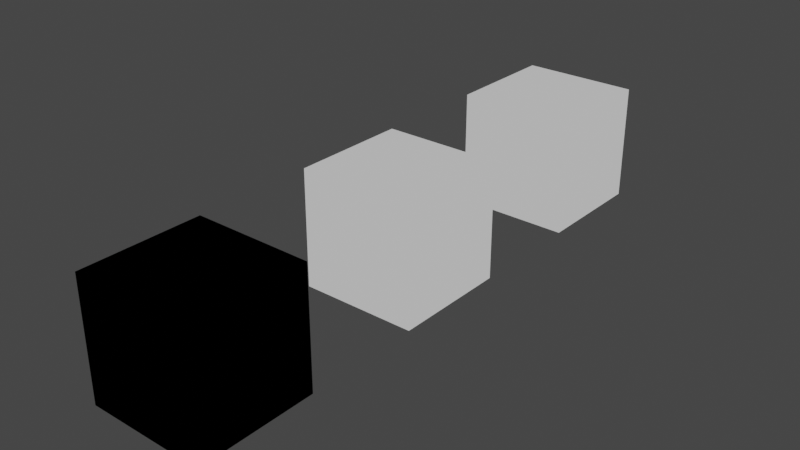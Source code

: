# Source: V-Hex_Node_templates.blend  (saved by Blender 3.0.42; exported with 4.5.12 LTS)
import bpy
from mathutils import Matrix  # noqa: F401  (used for matrix-valued properties, if any)

bpy.ops.wm.read_factory_settings(use_empty=True)
scene = bpy.context.scene
scene.name = 'Scene'

# ---- collections
col_collection = bpy.data.collections.new('Collection'); scene.collection.children.link(col_collection)

# ---- materials (node trees are filled in below, after node groups)
mat_material = bpy.data.materials.new('Material')
mat_material.use_transparent_shadow = False
mat_material_001 = bpy.data.materials.new('Material.001')
mat_material_001.use_transparent_shadow = False
mat_material_002 = bpy.data.materials.new('Material.002')
mat_material_002.use_transparent_shadow = False

# ---- node groups
ng_body_shader = bpy.data.node_groups.new('Body Shader', 'ShaderNodeTree')
_s = ng_body_shader.interface.new_socket(name='Output', in_out='OUTPUT', socket_type='NodeSocketColor')
_s.default_value = (0.5, 0.5, 0.5, 1.0)
_s = ng_body_shader.interface.new_socket(name='Diffuse', in_out='INPUT', socket_type='NodeSocketColor')
_s.default_value = (0.8, 0.8, 0.8, 1.0)
_s = ng_body_shader.interface.new_socket(name='MRS', in_out='INPUT', socket_type='NodeSocketColor')
_s.default_value = (0.8, 0.8, 0.8, 1.0)
_s = ng_body_shader.interface.new_socket(name='Normal', in_out='INPUT', socket_type='NodeSocketColor')
_s.default_value = (0.8, 0.8, 0.8, 1.0)
_N = ng_body_shader.nodes; _L = ng_body_shader.links
n0 = _N.new('ShaderNodeBsdfPrincipled'); n0.name = 'Principled BSDF'; n0.location = (800, 180)
n0.distribution = 'GGX'
n0.subsurface_method = 'RANDOM_WALK_SKIN'
n0.inputs[3].default_value = 1.45
n0.inputs[27].default_value = (0.0, 0.0, 0.0, 1.0)
n0.inputs[28].default_value = 1.0
n1 = _N.new('NodeGroupOutput'); n1.name = 'Group Output'; n1.location = (1340, 100)
n2 = _N.new('ShaderNodeInvert'); n2.name = 'Invert'; n2.location = (160, -320)
n3 = _N.new('ShaderNodeCombineColor'); n3.name = 'Combine RGB'; n3.location = (360, -320)
n4 = _N.new('ShaderNodeNormalMap'); n4.name = 'Normal Map'; n4.location = (560, -320)
n5 = _N.new('NodeGroupInput'); n5.name = 'Group Input'; n5.location = (-300, -200)
n6 = _N.new('ShaderNodeShaderToRGB'); n6.name = 'Shader to RGB'; n6.location = (1120, 154)
n7 = _N.new('ShaderNodeSeparateColor'); n7.name = 'Separate RGB.001'; n7.location = (-40, -320)
n8 = _N.new('ShaderNodeSeparateColor'); n8.name = 'Separate RGB.002'; n8.location = (410, -111)
_L.new(n5.outputs[0], n0.inputs[0])
_L.new(n5.outputs[1], n8.inputs[0])
_L.new(n5.outputs[2], n7.inputs[0])
_L.new(n7.outputs[1], n2.inputs[1])
_L.new(n7.outputs[0], n3.inputs[0])
_L.new(n7.outputs[2], n3.inputs[2])
_L.new(n2.outputs[0], n3.inputs[1])
_L.new(n3.outputs[0], n4.inputs[1])
_L.new(n4.outputs[0], n0.inputs[5])
_L.new(n0.outputs[0], n6.inputs[0])
_L.new(n6.outputs[0], n1.inputs[0])
_L.new(n8.outputs[0], n0.inputs[1])
_L.new(n8.outputs[2], n0.inputs[2])
_L.new(n8.outputs[1], n0.inputs[13])
n1.is_active_output = True
ng_eye_shader = bpy.data.node_groups.new('Eye Shader', 'ShaderNodeTree')
_s = ng_eye_shader.interface.new_socket(name='Output', in_out='OUTPUT', socket_type='NodeSocketColor')
_s.default_value = (0.5, 0.5, 0.5, 1.0)
_s = ng_eye_shader.interface.new_socket(name='Diffuse', in_out='INPUT', socket_type='NodeSocketColor')
_s.default_value = (1.0, 1.0, 1.0, 1.0)
_s = ng_eye_shader.interface.new_socket(name='Alpha', in_out='INPUT', socket_type='NodeSocketFloat')
_s.subtype = 'FACTOR'
_s.default_value = 0.5
_s.min_value = 0.0
_s.max_value = 1.0
_N = ng_eye_shader.nodes; _L = ng_eye_shader.links
n0 = _N.new('NodeGroupOutput'); n0.name = 'Group Output'; n0.location = (360, -20)
n1 = _N.new('NodeGroupInput'); n1.name = 'Group Input'; n1.location = (-480, 0)
n2 = _N.new('ShaderNodeBsdfTransparent'); n2.name = 'Transparent BSDF'; n2.location = (-300, 40)
n3 = _N.new('ShaderNodeBsdfDiffuse'); n3.name = 'Diffuse BSDF'; n3.location = (-240, -80)
n4 = _N.new('ShaderNodeMixShader'); n4.name = 'Mix Shader'; n4.location = (-40, 0)
n5 = _N.new('ShaderNodeShaderToRGB'); n5.name = 'Shader to RGB'; n5.location = (140, -20)
_L.new(n1.outputs[1], n4.inputs[0])
_L.new(n1.outputs[0], n3.inputs[0])
_L.new(n2.outputs[0], n4.inputs[1])
_L.new(n3.outputs[0], n4.inputs[2])
_L.new(n4.outputs[0], n5.inputs[0])
_L.new(n5.outputs[0], n0.inputs[0])
n0.is_active_output = True
ng_hair_shader = bpy.data.node_groups.new('Hair Shader', 'ShaderNodeTree')
_s = ng_hair_shader.interface.new_socket(name='Output', in_out='OUTPUT', socket_type='NodeSocketColor')
_s.default_value = (0.0, 0.0, 0.0, 0.0)
_s = ng_hair_shader.interface.new_socket(name='Diffuse', in_out='INPUT', socket_type='NodeSocketColor')
_s = ng_hair_shader.interface.new_socket(name='MRS', in_out='INPUT', socket_type='NodeSocketColor')
_s = ng_hair_shader.interface.new_socket(name='Normal', in_out='INPUT', socket_type='NodeSocketColor')
_N = ng_hair_shader.nodes; _L = ng_hair_shader.links
n0 = _N.new('ShaderNodeMath'); n0.name = 'Math.001'; n0.location = (-140, -60)
n0.operation = 'GREATER_THAN'
n1 = _N.new('ShaderNodeSeparateColor'); n1.name = 'Separate RGB'; n1.location = (-440, 20)
n2 = _N.new('ShaderNodeMath'); n2.name = 'Math'; n2.location = (-140, 100)
n2.operation = 'GREATER_THAN'
n3 = _N.new('NodeGroupInput'); n3.name = 'Group Input'; n3.location = (-680, 20)
n4 = _N.new('ShaderNodeBsdfPrincipled'); n4.name = 'Principled BSDF'; n4.location = (2160, 340)
n4.distribution = 'GGX'
n4.subsurface_method = 'RANDOM_WALK_SKIN'
n4.inputs[3].default_value = 1.45
n4.inputs[27].default_value = (0.0, 0.0, 0.0, 1.0)
n4.inputs[28].default_value = 1.0
n5 = _N.new('ShaderNodeShaderToRGB'); n5.name = 'Shader to RGB'; n5.location = (2440, 340)
n6 = _N.new('NodeGroupOutput'); n6.name = 'Group Output'; n6.location = (2640, 300)
n7 = _N.new('ShaderNodeMix'); n7.name = 'Mix'; n7.location = (100, 100)
n7.data_type = 'RGBA'
n8 = _N.new('ShaderNodeMix'); n8.name = 'Mix.001'; n8.location = (100, -80)
n8.data_type = 'RGBA'
n9 = _N.new('ShaderNodeNormalMap'); n9.name = 'Normal Map'; n9.location = (680, -240)
n10 = _N.new('ShaderNodeRGBCurve'); n10.name = 'RGB Curves'; n10.location = (260, -320)
n10.mapping.update()
n11 = _N.new('ShaderNodeMix'); n11.name = 'Mix.006'; n11.location = (1740, -140)
n11.data_type = 'RGBA'
n12 = _N.new('ShaderNodeBump'); n12.name = 'Bump'; n12.location = (1080, -160)
n12.inputs[1].default_value = 1.0
n12.inputs[2].default_value = 1.0
n13 = _N.new('ShaderNodeValToRGB'); n13.name = 'ColorRamp'; n13.location = (-60, 480)
while len(n13.color_ramp.elements) > 1: n13.color_ramp.elements.remove(n13.color_ramp.elements[-1])
n13.color_ramp.elements[0].position = 0.191; n13.color_ramp.elements[0].color = (0.0, 0.0, 0.0, 1.0)
_e = n13.color_ramp.elements.new(1.0); _e.color = (1.0, 1.0, 1.0, 1.0)
n14 = _N.new('ShaderNodeValToRGB'); n14.name = 'ColorRamp.001'; n14.location = (580, 480)
while len(n14.color_ramp.elements) > 1: n14.color_ramp.elements.remove(n14.color_ramp.elements[-1])
n14.color_ramp.elements[0].position = 0.409; n14.color_ramp.elements[0].color = (0.0, 0.0, 0.0, 1.0)
_e = n14.color_ramp.elements.new(1.0); _e.color = (1.0, 1.0, 1.0, 1.0)
n15 = _N.new('ShaderNodeSeparateColor'); n15.name = 'Separate RGB.001'; n15.location = (320, 400)
n16 = _N.new('ShaderNodeMix'); n16.name = 'Mix.003'; n16.location = (920, 460)
n16.data_type = 'RGBA'
n16.blend_type = 'MULTIPLY'
n17 = _N.new('ShaderNodeMix'); n17.name = 'Mix.002'; n17.location = (1100, 640)
n17.data_type = 'RGBA'
n17.blend_type = 'MULTIPLY'
n17.inputs[0].default_value = 1.0
_L.new(n3.outputs[1], n1.inputs[0])
_L.new(n5.outputs[0], n6.inputs[0])
_L.new(n4.outputs[0], n5.inputs[0])
_L.new(n0.outputs[0], n8.inputs[0])
_L.new(n2.outputs[0], n7.inputs[0])
_L.new(n1.outputs[2], n8.inputs[7])
_L.new(n1.outputs[1], n7.inputs[7])
_L.new(n1.outputs[0], n13.inputs[0])
_L.new(n3.outputs[2], n15.inputs[0])
_L.new(n3.outputs[0], n17.inputs[6])
_L.new(n16.outputs[2], n17.inputs[7])
_L.new(n13.outputs[0], n16.inputs[7])
_L.new(n14.outputs[0], n16.inputs[6])
_L.new(n15.outputs[2], n14.inputs[0])
_L.new(n7.outputs[2], n4.inputs[1])
_L.new(n8.outputs[2], n4.inputs[2])
_L.new(n3.outputs[2], n10.inputs[1])
_L.new(n10.outputs[0], n9.inputs[1])
_L.new(n11.outputs[2], n4.inputs[5])
_L.new(n9.outputs[0], n12.inputs[4])
_L.new(n9.outputs[0], n11.inputs[7])
_L.new(n12.outputs[0], n11.inputs[6])
_L.new(n17.outputs[2], n4.inputs[0])
n6.is_active_output = True

# ---- material node trees
mat_material.use_nodes = True; mat_material.node_tree.nodes.clear()
_N = mat_material.node_tree.nodes; _L = mat_material.node_tree.links
n0 = _N.new('ShaderNodeOutputMaterial'); n0.name = 'Material Output'; n0.location = (300, 300)
n1 = _N.new('ShaderNodeGroup'); n1.name = 'Body Shader'; n1.location = (60, 320)
n1.label = 'Body Shader'
n1.node_tree = ng_body_shader
n1.inputs[0].default_value = (0.8, 0.8, 0.8, 1.0)
n1.inputs[1].default_value = (0.8, 0.8, 0.8, 1.0)
n1.inputs[2].default_value = (0.8, 0.8, 0.8, 1.0)
_L.new(n1.outputs[0], n0.inputs[0])
n0.is_active_output = True
mat_material_001.use_nodes = True; mat_material_001.node_tree.nodes.clear()
_N = mat_material_001.node_tree.nodes; _L = mat_material_001.node_tree.links
n0 = _N.new('ShaderNodeOutputMaterial'); n0.name = 'Material Output'; n0.location = (300, 300)
n1 = _N.new('ShaderNodeGroup'); n1.name = 'Eye Shader'; n1.location = (80, 300)
n1.label = 'Eye Shader'
n1.node_tree = ng_eye_shader
n1.inputs[0].default_value = (1.0, 1.0, 1.0, 1.0)
n1.inputs[1].default_value = 0.5
_L.new(n1.outputs[0], n0.inputs[0])
n0.is_active_output = True
mat_material_002.use_nodes = True; mat_material_002.node_tree.nodes.clear()
_N = mat_material_002.node_tree.nodes; _L = mat_material_002.node_tree.links
n0 = _N.new('ShaderNodeOutputMaterial'); n0.name = 'Material Output'; n0.location = (300, 360)
n1 = _N.new('ShaderNodeGroup'); n1.name = 'Hair Shader'; n1.location = (100, 360)
n1.label = 'Hair Shader'
n1.node_tree = ng_hair_shader
n1.inputs[0].default_value = (0.0, 0.0, 0.0, 1.0)
n1.inputs[1].default_value = (0.0, 0.0, 0.0, 1.0)
n1.inputs[2].default_value = (0.0, 0.0, 0.0, 1.0)
_L.new(n1.outputs[0], n0.inputs[0])
n0.is_active_output = True

# ---- world
world_world = bpy.data.worlds.new('World'); scene.world = world_world
world_world.use_nodes = True; world_world.node_tree.nodes.clear()
_N = world_world.node_tree.nodes; _L = world_world.node_tree.links
n0 = _N.new('ShaderNodeOutputWorld'); n0.name = 'World Output'; n0.location = (300, 300)
n1 = _N.new('ShaderNodeBackground'); n1.name = 'Background'; n1.location = (10, 300)
n1.inputs[0].default_value = (0.05088, 0.05088, 0.05088, 1.0)
_L.new(n1.outputs[0], n0.inputs[0])
n0.is_active_output = True
world_world.color = (0.05088, 0.05088, 0.05088)
world_world.use_sun_shadow = False
world_world.sun_shadow_jitter_overblur = 0.0

# ---- meshes
me_cube = bpy.data.meshes.new('Cube')
me_cube.from_pydata([(-1.0, -1.0, -1.0), (-1.0, -1.0, 1.0), (-1.0, 1.0, -1.0), (-1.0, 1.0, 1.0), (1.0, -1.0, -1.0), (1.0, -1.0, 1.0), (1.0, 1.0, -1.0), (1.0, 1.0, 1.0)], [], [(0, 1, 3, 2), (2, 3, 7, 6), (6, 7, 5, 4), (4, 5, 1, 0), (2, 6, 4, 0), (7, 3, 1, 5)])
_uv = me_cube.uv_layers.new(name='UVMap')
_uv.uv.foreach_set('vector', [0.375, 0.0, 0.625, 0.0, 0.625, 0.25, 0.375, 0.25, 0.375, 0.25, 0.625, 0.25, 0.625, 0.5, 0.375, 0.5, 0.375, 0.5, 0.625, 0.5, 0.625, 0.75, 0.375, 0.75, 0.375, 0.75, 0.625, 0.75, 0.625, 1.0, 0.375, 1.0, 0.125, 0.5, 0.375, 0.5, 0.375, 0.75, 0.125, 0.75, 0.625, 0.5, 0.875, 0.5, 0.875, 0.75, 0.625, 0.75])
me_cube.materials.append(mat_material)
me_cube.use_remesh_fix_poles = True
me_cube.use_remesh_preserve_attributes = False
me_cube.update()
me_cube_001 = bpy.data.meshes.new('Cube.001')
me_cube_001.from_pydata([(-1.0, -1.0, -1.0), (-1.0, -1.0, 1.0), (-1.0, 1.0, -1.0), (-1.0, 1.0, 1.0), (1.0, -1.0, -1.0), (1.0, -1.0, 1.0), (1.0, 1.0, -1.0), (1.0, 1.0, 1.0)], [], [(0, 1, 3, 2), (2, 3, 7, 6), (6, 7, 5, 4), (4, 5, 1, 0), (2, 6, 4, 0), (7, 3, 1, 5)])
_uv = me_cube_001.uv_layers.new(name='UVMap')
_uv.uv.foreach_set('vector', [0.375, 0.0, 0.625, 0.0, 0.625, 0.25, 0.375, 0.25, 0.375, 0.25, 0.625, 0.25, 0.625, 0.5, 0.375, 0.5, 0.375, 0.5, 0.625, 0.5, 0.625, 0.75, 0.375, 0.75, 0.375, 0.75, 0.625, 0.75, 0.625, 1.0, 0.375, 1.0, 0.125, 0.5, 0.375, 0.5, 0.375, 0.75, 0.125, 0.75, 0.625, 0.5, 0.875, 0.5, 0.875, 0.75, 0.625, 0.75])
me_cube_001.materials.append(mat_material_001)
me_cube_001.use_remesh_fix_poles = True
me_cube_001.use_remesh_preserve_attributes = False
me_cube_001.update()
me_cube_002 = bpy.data.meshes.new('Cube.002')
me_cube_002.from_pydata([(-1.0, -1.0, -1.0), (-1.0, -1.0, 1.0), (-1.0, 1.0, -1.0), (-1.0, 1.0, 1.0), (1.0, -1.0, -1.0), (1.0, -1.0, 1.0), (1.0, 1.0, -1.0), (1.0, 1.0, 1.0)], [], [(0, 1, 3, 2), (2, 3, 7, 6), (6, 7, 5, 4), (4, 5, 1, 0), (2, 6, 4, 0), (7, 3, 1, 5)])
_uv = me_cube_002.uv_layers.new(name='UVMap')
_uv.uv.foreach_set('vector', [0.375, 0.0, 0.625, 0.0, 0.625, 0.25, 0.375, 0.25, 0.375, 0.25, 0.625, 0.25, 0.625, 0.5, 0.375, 0.5, 0.375, 0.5, 0.625, 0.5, 0.625, 0.75, 0.375, 0.75, 0.375, 0.75, 0.625, 0.75, 0.625, 1.0, 0.375, 1.0, 0.125, 0.5, 0.375, 0.5, 0.375, 0.75, 0.125, 0.75, 0.625, 0.5, 0.875, 0.5, 0.875, 0.75, 0.625, 0.75])
me_cube_002.materials.append(mat_material_002)
me_cube_002.use_remesh_fix_poles = True
me_cube_002.use_remesh_preserve_attributes = False
me_cube_002.update()

# ---- objects
ob_body = bpy.data.objects.new('Body', me_cube)
ob_eye = bpy.data.objects.new('Eye', me_cube_001)
ob_hair = bpy.data.objects.new('Hair', me_cube_002)

# ---- transforms, parenting, visibility, modifiers, constraints
ob_body.location = (0.0, 0.0, 0.0)
ob_eye.location = (0.0, 4.0, 0.0)
ob_hair.location = (0.0, -4.0, 0.0)

# ---- collection membership
col_collection.objects.link(ob_body)
col_collection.objects.link(ob_eye)
col_collection.objects.link(ob_hair)

# ---- scene / render settings (as saved in the file)
scene.frame_start = 1; scene.frame_end = 250; scene.frame_set(1)
scene.render.engine = 'BLENDER_EEVEE_NEXT'
scene.cycles.sampling_pattern = 'TABULATED_SOBOL'
scene.cycles.use_light_tree = False
scene.view_settings.view_transform = 'Filmic'
bpy.context.view_layer.update()

# ---- added for rendering (the .blend has no active camera and no usable light): camera, sun
cam_auto = bpy.data.cameras.new('AutoCamera')
cam_auto.lens = 50.0
cam_auto.sensor_width = 36.0
cam_auto.clip_end = 1000.0
ob_auto_camera = bpy.data.objects.new('AutoCamera', cam_auto)
scene.collection.objects.link(ob_auto_camera)
ob_auto_camera.location = (9.61522, -11.5383, 7.69217)
ob_auto_camera.rotation_euler = (1.09748, -7.21219e-08, 0.694738)
scene.camera = ob_auto_camera
light_auto_sun = bpy.data.lights.new('AutoSun', 'SUN')
light_auto_sun.energy = 3.0
light_auto_sun.angle = 0.0523599
ob_auto_sun = bpy.data.objects.new('AutoSun', light_auto_sun)
scene.collection.objects.link(ob_auto_sun)
ob_auto_sun.rotation_euler = (0.872665, 0.174533, 0.523599)
bpy.context.view_layer.update()
